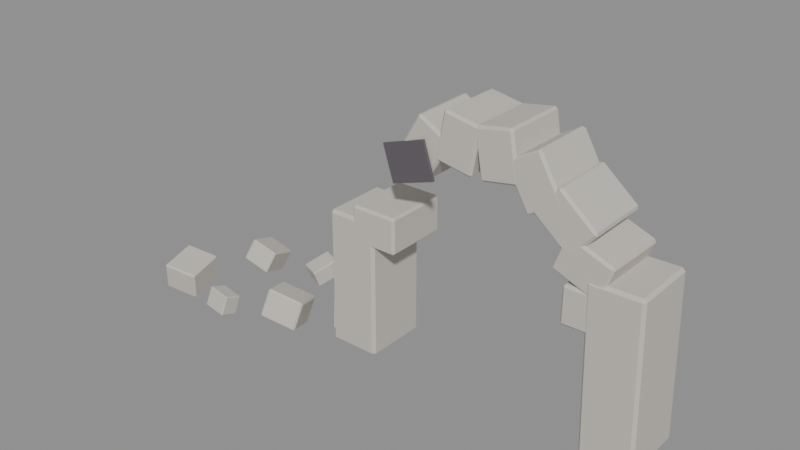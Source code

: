 # Source: source.blend  (saved by Blender 4.2.67; exported with 4.5.12 LTS)
import bpy
from mathutils import Matrix  # noqa: F401  (used for matrix-valued properties, if any)

bpy.ops.wm.read_factory_settings(use_empty=True)
scene = bpy.context.scene
scene.name = 'crystal-ruins-broken-arch-v05'

# ---- materials (node trees are filled in below, after node groups)
mat_crystalruins_stone = bpy.data.materials.new('CrystalRuins_Stone')
mat_crystalruins_stone.diffuse_color = (0.58, 0.55, 0.49, 1.0)
mat_crystalruins_fracture = bpy.data.materials.new('CrystalRuins_Fracture')
mat_crystalruins_fracture.diffuse_color = (0.12, 0.105, 0.12, 1.0)

# ---- material node trees
mat_crystalruins_stone.use_nodes = True; mat_crystalruins_stone.node_tree.nodes.clear()
_N = mat_crystalruins_stone.node_tree.nodes; _L = mat_crystalruins_stone.node_tree.links
n0 = _N.new('ShaderNodeBsdfPrincipled'); n0.name = 'Principled BSDF'; n0.location = (10, 300)
n0.inputs[0].default_value = (0.58, 0.55, 0.49, 1.0)
n0.inputs[2].default_value = 0.82
n0.inputs[27].default_value = (0.58, 0.55, 0.49, 1.0)
n1 = _N.new('ShaderNodeOutputMaterial'); n1.name = 'Material Output'; n1.location = (300, 300)
_L.new(n0.outputs[0], n1.inputs[0])
n1.is_active_output = True
mat_crystalruins_fracture.use_nodes = True; mat_crystalruins_fracture.node_tree.nodes.clear()
_N = mat_crystalruins_fracture.node_tree.nodes; _L = mat_crystalruins_fracture.node_tree.links
n0 = _N.new('ShaderNodeBsdfPrincipled'); n0.name = 'Principled BSDF'; n0.location = (10, 300)
n0.inputs[0].default_value = (0.12, 0.105, 0.12, 1.0)
n0.inputs[2].default_value = 0.9
n0.inputs[27].default_value = (0.12, 0.105, 0.12, 1.0)
n1 = _N.new('ShaderNodeOutputMaterial'); n1.name = 'Material Output'; n1.location = (300, 300)
_L.new(n0.outputs[0], n1.inputs[0])
n1.is_active_output = True

# ---- meshes
me_crystal_ruins_broken_arch_v05_stone_00_nocol_mesh = bpy.data.meshes.new('crystal-ruins-broken-arch-v05_stone_00_nocol_mesh')
me_crystal_ruins_broken_arch_v05_stone_00_nocol_mesh.from_pydata([(-0.7701, -0.9822, -2.09), (-0.7658, -0.9852, 2.09), (-0.7766, 0.9801, -2.088), (-0.7723, 0.9771, 2.091), (0.7723, -0.9771, -2.091), (0.7766, -0.9801, 2.088), (0.7658, 0.9852, -2.09), (0.7701, 0.9822, 2.09)], [], [(0, 1, 3, 2), (2, 3, 7, 6), (6, 7, 5, 4), (4, 5, 1, 0), (2, 6, 4, 0), (7, 3, 1, 5)])
me_crystal_ruins_broken_arch_v05_stone_00_nocol_mesh.materials.append(mat_crystalruins_stone)
me_crystal_ruins_broken_arch_v05_stone_00_nocol_mesh.update()
me_crystal_ruins_broken_arch_v05_stone_01_nocol_mesh = bpy.data.meshes.new('crystal-ruins-broken-arch-v05_stone_01_nocol_mesh')
me_crystal_ruins_broken_arch_v05_stone_01_nocol_mesh.from_pydata([(-0.7127, -0.9371, -2.508), (-0.8347, -1.02, 2.437), (-0.7072, 1.025, -2.475), (-0.8292, 0.942, 2.47), (0.8292, -0.942, -2.47), (0.7072, -1.025, 2.475), (0.8347, 1.02, -2.437), (0.7127, 0.9371, 2.508)], [], [(0, 1, 3, 2), (2, 3, 7, 6), (6, 7, 5, 4), (4, 5, 1, 0), (2, 6, 4, 0), (7, 3, 1, 5)])
me_crystal_ruins_broken_arch_v05_stone_01_nocol_mesh.materials.append(mat_crystalruins_stone)
me_crystal_ruins_broken_arch_v05_stone_01_nocol_mesh.update()
me_crystal_ruins_broken_arch_v05_voussoir_00_nocol_mesh = bpy.data.meshes.new('crystal-ruins-broken-arch-v05_voussoir_00_nocol_mesh')
me_crystal_ruins_broken_arch_v05_voussoir_00_nocol_mesh.from_pydata([(-0.7011, -0.9872, 0.556), (0.7179, -0.975, 0.556), (-0.7179, 0.975, 0.556), (0.7011, 0.9872, 0.556), (-0.7011, -0.9872, -0.556), (0.7179, -0.975, -0.556), (-0.7179, 0.975, -0.556), (0.7011, 0.9872, -0.556)], [], [(0, 1, 3, 2), (2, 3, 7, 6), (6, 7, 5, 4), (4, 5, 1, 0), (2, 6, 4, 0), (7, 3, 1, 5)])
me_crystal_ruins_broken_arch_v05_voussoir_00_nocol_mesh.materials.append(mat_crystalruins_stone)
me_crystal_ruins_broken_arch_v05_voussoir_00_nocol_mesh.update()
me_crystal_ruins_broken_arch_v05_voussoir_03_nocol_mesh = bpy.data.meshes.new('crystal-ruins-broken-arch-v05_voussoir_03_nocol_mesh')
me_crystal_ruins_broken_arch_v05_voussoir_03_nocol_mesh.from_pydata([(-0.8198, -0.9949, -0.3364), (-0.1104, -0.9831, 0.8925), (-0.8525, 0.9671, -0.3364), (-0.1431, 0.9789, 0.8925), (0.1431, -0.9789, -0.8925), (0.8525, -0.9671, 0.3364), (0.1104, 0.9831, -0.8925), (0.8198, 0.9949, 0.3364)], [], [(0, 1, 3, 2), (2, 3, 7, 6), (6, 7, 5, 4), (4, 5, 1, 0), (2, 6, 4, 0), (7, 3, 1, 5)])
me_crystal_ruins_broken_arch_v05_voussoir_03_nocol_mesh.materials.append(mat_crystalruins_stone)
me_crystal_ruins_broken_arch_v05_voussoir_03_nocol_mesh.update()
me_crystal_ruins_broken_arch_v05_voussoir_04_nocol_mesh = bpy.data.meshes.new('crystal-ruins-broken-arch-v05_voussoir_04_nocol_mesh')
me_crystal_ruins_broken_arch_v05_voussoir_04_nocol_mesh.from_pydata([(-0.6718, -0.9804, -0.6022), (-0.4254, -0.9807, 0.7953), (-0.6697, 0.9819, -0.6022), (-0.4233, 0.9816, 0.7953), (0.4233, -0.9816, -0.7953), (0.6697, -0.9819, 0.6022), (0.4254, 0.9807, -0.7953), (0.6718, 0.9804, 0.6022)], [], [(0, 1, 3, 2), (2, 3, 7, 6), (6, 7, 5, 4), (4, 5, 1, 0), (2, 6, 4, 0), (7, 3, 1, 5)])
me_crystal_ruins_broken_arch_v05_voussoir_04_nocol_mesh.materials.append(mat_crystalruins_stone)
me_crystal_ruins_broken_arch_v05_voussoir_04_nocol_mesh.update()
me_crystal_ruins_broken_arch_v05_voussoir_05_nocol_mesh = bpy.data.meshes.new('crystal-ruins-broken-arch-v05_voussoir_05_nocol_mesh')
me_crystal_ruins_broken_arch_v05_voussoir_05_nocol_mesh.from_pydata([(-0.4272, -0.9799, -0.7953), (-0.6737, -0.9792, 0.6022), (-0.4215, 0.9824, -0.7953), (-0.6679, 0.9831, 0.6022), (0.6679, -0.9831, -0.6022), (0.4215, -0.9824, 0.7953), (0.6737, 0.9792, -0.6022), (0.4272, 0.9799, 0.7953)], [], [(0, 1, 3, 2), (2, 3, 7, 6), (6, 7, 5, 4), (4, 5, 1, 0), (2, 6, 4, 0), (7, 3, 1, 5)])
me_crystal_ruins_broken_arch_v05_voussoir_05_nocol_mesh.materials.append(mat_crystalruins_stone)
me_crystal_ruins_broken_arch_v05_voussoir_05_nocol_mesh.update()
me_crystal_ruins_broken_arch_v05_voussoir_06_nocol_mesh = bpy.data.meshes.new('crystal-ruins-broken-arch-v05_voussoir_06_nocol_mesh')
me_crystal_ruins_broken_arch_v05_voussoir_06_nocol_mesh.from_pydata([(-0.132, -0.9805, -0.8925), (-0.8415, -0.9767, 0.3364), (-0.1216, 0.9818, -0.8925), (-0.8311, 0.9856, 0.3364), (0.8311, -0.9856, -0.3364), (0.1216, -0.9818, 0.8925), (0.8415, 0.9767, -0.3364), (0.132, 0.9805, 0.8925)], [], [(0, 1, 3, 2), (2, 3, 7, 6), (6, 7, 5, 4), (4, 5, 1, 0), (2, 6, 4, 0), (7, 3, 1, 5)])
me_crystal_ruins_broken_arch_v05_voussoir_06_nocol_mesh.materials.append(mat_crystalruins_stone)
me_crystal_ruins_broken_arch_v05_voussoir_06_nocol_mesh.update()
me_crystal_ruins_broken_arch_v05_voussoir_07_nocol_mesh = bpy.data.meshes.new('crystal-ruins-broken-arch-v05_voussoir_07_nocol_mesh')
me_crystal_ruins_broken_arch_v05_voussoir_07_nocol_mesh.from_pydata([(0.1907, -0.9803, -0.882), (-0.8963, -0.9854, 0.03012), (0.1815, 0.982, -0.882), (-0.9055, 0.9769, 0.03012), (0.9055, -0.9769, -0.03012), (-0.1815, -0.982, 0.882), (0.8963, 0.9854, -0.03012), (-0.1907, 0.9803, 0.882)], [], [(0, 1, 3, 2), (2, 3, 7, 6), (6, 7, 5, 4), (4, 5, 1, 0), (2, 6, 4, 0), (7, 3, 1, 5)])
me_crystal_ruins_broken_arch_v05_voussoir_07_nocol_mesh.materials.append(mat_crystalruins_stone)
me_crystal_ruins_broken_arch_v05_voussoir_07_nocol_mesh.update()
me_crystal_ruins_broken_arch_v05_voussoir_08_nocol_mesh = bpy.data.meshes.new('crystal-ruins-broken-arch-v05_voussoir_08_nocol_mesh')
me_crystal_ruins_broken_arch_v05_voussoir_08_nocol_mesh.from_pydata([(0.4597, -0.9892, -0.7652), (-0.8736, -0.9663, -0.2798), (0.4933, 0.9728, -0.7652), (-0.84, 0.9957, -0.2798), (0.84, -0.9957, 0.2798), (-0.4933, -0.9728, 0.7652), (0.8736, 0.9663, 0.2798), (-0.4597, 0.9892, 0.7652)], [], [(0, 1, 3, 2), (2, 3, 7, 6), (6, 7, 5, 4), (4, 5, 1, 0), (2, 6, 4, 0), (7, 3, 1, 5)])
me_crystal_ruins_broken_arch_v05_voussoir_08_nocol_mesh.materials.append(mat_crystalruins_stone)
me_crystal_ruins_broken_arch_v05_voussoir_08_nocol_mesh.update()
me_crystal_ruins_broken_arch_v05_voussoir_09_nocol_mesh = bpy.data.meshes.new('crystal-ruins-broken-arch-v05_voussoir_09_nocol_mesh')
me_crystal_ruins_broken_arch_v05_voussoir_09_nocol_mesh.from_pydata([(0.725, -0.9698, -0.556), (-0.6938, -0.9923, -0.556), (0.6938, 0.9923, -0.556), (-0.725, 0.9698, -0.556), (0.725, -0.9698, 0.556), (-0.6938, -0.9923, 0.556), (0.6938, 0.9923, 0.556), (-0.725, 0.9698, 0.556)], [], [(0, 1, 3, 2), (2, 3, 7, 6), (6, 7, 5, 4), (4, 5, 1, 0), (2, 6, 4, 0), (7, 3, 1, 5)])
me_crystal_ruins_broken_arch_v05_voussoir_09_nocol_mesh.materials.append(mat_crystalruins_stone)
me_crystal_ruins_broken_arch_v05_voussoir_09_nocol_mesh.update()
me_crystal_ruins_broken_arch_v05_fracture_00_nocol_mesh = bpy.data.meshes.new('crystal-ruins-broken-arch-v05_fracture_00_nocol_mesh')
me_crystal_ruins_broken_arch_v05_fracture_00_nocol_mesh.from_pydata([(-0.5118, 0.005922, -0.7533), (-0.8707, 0.0347, 0.2646), (-0.5062, 0.0757, -0.7533), (-0.8651, 0.1045, 0.2646), (0.8651, -0.1045, -0.2646), (0.5062, -0.0757, 0.7533), (0.8707, -0.0347, -0.2646), (0.5118, -0.005922, 0.7533)], [], [(0, 1, 3, 2), (2, 3, 7, 6), (6, 7, 5, 4), (4, 5, 1, 0), (2, 6, 4, 0), (7, 3, 1, 5)])
me_crystal_ruins_broken_arch_v05_fracture_00_nocol_mesh.materials.append(mat_crystalruins_fracture)
me_crystal_ruins_broken_arch_v05_fracture_00_nocol_mesh.update()
me_crystal_ruins_broken_arch_v05_stone_10_nocol_mesh = bpy.data.meshes.new('crystal-ruins-broken-arch-v05_stone_10_nocol_mesh')
me_crystal_ruins_broken_arch_v05_stone_10_nocol_mesh.from_pydata([(-0.3759, -0.9161, -0.3266), (-0.5825, -0.65, 0.5704), (-0.5749, 0.4116, -0.7663), (-0.7815, 0.6777, 0.1308), (0.7815, -0.6777, -0.1308), (0.5749, -0.4116, 0.7663), (0.5825, 0.65, -0.5704), (0.3759, 0.9161, 0.3266)], [], [(0, 1, 3, 2), (2, 3, 7, 6), (6, 7, 5, 4), (4, 5, 1, 0), (2, 6, 4, 0), (7, 3, 1, 5)])
me_crystal_ruins_broken_arch_v05_stone_10_nocol_mesh.materials.append(mat_crystalruins_stone)
me_crystal_ruins_broken_arch_v05_stone_10_nocol_mesh.update()
me_crystal_ruins_broken_arch_v05_stone_11_nocol_mesh = bpy.data.meshes.new('crystal-ruins-broken-arch-v05_stone_11_nocol_mesh')
me_crystal_ruins_broken_arch_v05_stone_11_nocol_mesh.from_pydata([(-0.4198, -0.4749, -0.3127), (-0.4893, -0.3292, 0.3896), (-0.4072, 0.3253, -0.4774), (-0.4766, 0.471, 0.2249), (0.4766, -0.471, -0.2249), (0.4072, -0.3253, 0.4774), (0.4893, 0.3292, -0.3896), (0.4198, 0.4749, 0.3127)], [], [(0, 1, 3, 2), (2, 3, 7, 6), (6, 7, 5, 4), (4, 5, 1, 0), (2, 6, 4, 0), (7, 3, 1, 5)])
me_crystal_ruins_broken_arch_v05_stone_11_nocol_mesh.materials.append(mat_crystalruins_stone)
me_crystal_ruins_broken_arch_v05_stone_11_nocol_mesh.update()
me_crystal_ruins_broken_arch_v05_stone_12_nocol_mesh = bpy.data.meshes.new('crystal-ruins-broken-arch-v05_stone_12_nocol_mesh')
me_crystal_ruins_broken_arch_v05_stone_12_nocol_mesh.from_pydata([(-0.4273, -0.7584, -0.1612), (-0.2912, -0.4693, 0.692), (-0.7669, 0.1517, -0.4155), (-0.6308, 0.4408, 0.4377), (0.6308, -0.4408, -0.4377), (0.7669, -0.1517, 0.4155), (0.2912, 0.4693, -0.692), (0.4273, 0.7584, 0.1612)], [], [(0, 1, 3, 2), (2, 3, 7, 6), (6, 7, 5, 4), (4, 5, 1, 0), (2, 6, 4, 0), (7, 3, 1, 5)])
me_crystal_ruins_broken_arch_v05_stone_12_nocol_mesh.materials.append(mat_crystalruins_stone)
me_crystal_ruins_broken_arch_v05_stone_12_nocol_mesh.update()
me_crystal_ruins_broken_arch_v05_stone_13_nocol_mesh = bpy.data.meshes.new('crystal-ruins-broken-arch-v05_stone_13_nocol_mesh')
me_crystal_ruins_broken_arch_v05_stone_13_nocol_mesh.from_pydata([(-0.4369, -0.1509, -0.4139), (-0.5169, -0.3222, 0.118), (-0.1351, 0.5916, -0.1294), (-0.2152, 0.4203, 0.4025), (0.2152, -0.4203, -0.4025), (0.1351, -0.5916, 0.1294), (0.5169, 0.3222, -0.118), (0.4369, 0.1509, 0.4139)], [], [(0, 1, 3, 2), (2, 3, 7, 6), (6, 7, 5, 4), (4, 5, 1, 0), (2, 6, 4, 0), (7, 3, 1, 5)])
me_crystal_ruins_broken_arch_v05_stone_13_nocol_mesh.materials.append(mat_crystalruins_stone)
me_crystal_ruins_broken_arch_v05_stone_13_nocol_mesh.update()
me_crystal_ruins_broken_arch_v05_stone_14_nocol_mesh = bpy.data.meshes.new('crystal-ruins-broken-arch-v05_stone_14_nocol_mesh')
me_crystal_ruins_broken_arch_v05_stone_14_nocol_mesh.from_pydata([(-0.4383, -0.3123, -0.1752), (-0.3674, -0.127, 0.4113), (-0.3995, 0.2063, -0.3437), (-0.3286, 0.3916, 0.2428), (0.3286, -0.3916, -0.2428), (0.3995, -0.2063, 0.3437), (0.3674, 0.127, -0.4113), (0.4383, 0.3123, 0.1752)], [], [(0, 1, 3, 2), (2, 3, 7, 6), (6, 7, 5, 4), (4, 5, 1, 0), (2, 6, 4, 0), (7, 3, 1, 5)])
me_crystal_ruins_broken_arch_v05_stone_14_nocol_mesh.materials.append(mat_crystalruins_stone)
me_crystal_ruins_broken_arch_v05_stone_14_nocol_mesh.update()
me_crystal_ruins_broken_arch_v05_stone_15_nocol_mesh = bpy.data.meshes.new('crystal-ruins-broken-arch-v05_stone_15_nocol_mesh')
me_crystal_ruins_broken_arch_v05_stone_15_nocol_mesh.from_pydata([(-0.3977, -0.6848, 0.009051), (-0.215, -0.3958, 0.6513), (-0.6409, 0.2928, -0.3615), (-0.4582, 0.5817, 0.2807), (0.4582, -0.5817, -0.2807), (0.6409, -0.2928, 0.3615), (0.215, 0.3958, -0.6513), (0.3977, 0.6848, -0.009051)], [], [(0, 1, 3, 2), (2, 3, 7, 6), (6, 7, 5, 4), (4, 5, 1, 0), (2, 6, 4, 0), (7, 3, 1, 5)])
me_crystal_ruins_broken_arch_v05_stone_15_nocol_mesh.materials.append(mat_crystalruins_stone)
me_crystal_ruins_broken_arch_v05_stone_15_nocol_mesh.update()
me_crystal_ruins_broken_arch_v05_stone_16_nocol_mesh = bpy.data.meshes.new('crystal-ruins-broken-arch-v05_stone_16_nocol_mesh')
me_crystal_ruins_broken_arch_v05_stone_16_nocol_mesh.from_pydata([(-0.4839, -0.6483, -0.45), (-0.3587, -0.7468, 0.413), (-0.7079, 0.5248, -0.2836), (-0.5827, 0.4263, 0.5794), (0.5827, -0.4263, -0.5794), (0.7079, -0.5248, 0.2836), (0.3587, 0.7468, -0.413), (0.4839, 0.6483, 0.45)], [], [(0, 1, 3, 2), (2, 3, 7, 6), (6, 7, 5, 4), (4, 5, 1, 0), (2, 6, 4, 0), (7, 3, 1, 5)])
me_crystal_ruins_broken_arch_v05_stone_16_nocol_mesh.materials.append(mat_crystalruins_stone)
me_crystal_ruins_broken_arch_v05_stone_16_nocol_mesh.update()

# ---- objects
ob_crystal_ruins_broken_arch_v05_stone_00_nocol = bpy.data.objects.new('crystal-ruins-broken-arch-v05_stone_00_nocol', me_crystal_ruins_broken_arch_v05_stone_00_nocol_mesh)
ob_crystal_ruins_broken_arch_v05_stone_01_nocol = bpy.data.objects.new('crystal-ruins-broken-arch-v05_stone_01_nocol', me_crystal_ruins_broken_arch_v05_stone_01_nocol_mesh)
ob_crystal_ruins_broken_arch_v05_voussoir_00_nocol = bpy.data.objects.new('crystal-ruins-broken-arch-v05_voussoir_00_nocol', me_crystal_ruins_broken_arch_v05_voussoir_00_nocol_mesh)
ob_crystal_ruins_broken_arch_v05_voussoir_03_nocol = bpy.data.objects.new('crystal-ruins-broken-arch-v05_voussoir_03_nocol', me_crystal_ruins_broken_arch_v05_voussoir_03_nocol_mesh)
ob_crystal_ruins_broken_arch_v05_voussoir_04_nocol = bpy.data.objects.new('crystal-ruins-broken-arch-v05_voussoir_04_nocol', me_crystal_ruins_broken_arch_v05_voussoir_04_nocol_mesh)
ob_crystal_ruins_broken_arch_v05_voussoir_05_nocol = bpy.data.objects.new('crystal-ruins-broken-arch-v05_voussoir_05_nocol', me_crystal_ruins_broken_arch_v05_voussoir_05_nocol_mesh)
ob_crystal_ruins_broken_arch_v05_voussoir_06_nocol = bpy.data.objects.new('crystal-ruins-broken-arch-v05_voussoir_06_nocol', me_crystal_ruins_broken_arch_v05_voussoir_06_nocol_mesh)
ob_crystal_ruins_broken_arch_v05_voussoir_07_nocol = bpy.data.objects.new('crystal-ruins-broken-arch-v05_voussoir_07_nocol', me_crystal_ruins_broken_arch_v05_voussoir_07_nocol_mesh)
ob_crystal_ruins_broken_arch_v05_voussoir_08_nocol = bpy.data.objects.new('crystal-ruins-broken-arch-v05_voussoir_08_nocol', me_crystal_ruins_broken_arch_v05_voussoir_08_nocol_mesh)
ob_crystal_ruins_broken_arch_v05_voussoir_09_nocol = bpy.data.objects.new('crystal-ruins-broken-arch-v05_voussoir_09_nocol', me_crystal_ruins_broken_arch_v05_voussoir_09_nocol_mesh)
ob_crystal_ruins_broken_arch_v05_fracture_00_nocol = bpy.data.objects.new('crystal-ruins-broken-arch-v05_fracture_00_nocol', me_crystal_ruins_broken_arch_v05_fracture_00_nocol_mesh)
ob_crystal_ruins_broken_arch_v05_stone_10_nocol = bpy.data.objects.new('crystal-ruins-broken-arch-v05_stone_10_nocol', me_crystal_ruins_broken_arch_v05_stone_10_nocol_mesh)
ob_crystal_ruins_broken_arch_v05_stone_11_nocol = bpy.data.objects.new('crystal-ruins-broken-arch-v05_stone_11_nocol', me_crystal_ruins_broken_arch_v05_stone_11_nocol_mesh)
ob_crystal_ruins_broken_arch_v05_stone_12_nocol = bpy.data.objects.new('crystal-ruins-broken-arch-v05_stone_12_nocol', me_crystal_ruins_broken_arch_v05_stone_12_nocol_mesh)
ob_crystal_ruins_broken_arch_v05_stone_13_nocol = bpy.data.objects.new('crystal-ruins-broken-arch-v05_stone_13_nocol', me_crystal_ruins_broken_arch_v05_stone_13_nocol_mesh)
ob_crystal_ruins_broken_arch_v05_stone_14_nocol = bpy.data.objects.new('crystal-ruins-broken-arch-v05_stone_14_nocol', me_crystal_ruins_broken_arch_v05_stone_14_nocol_mesh)
ob_crystal_ruins_broken_arch_v05_stone_15_nocol = bpy.data.objects.new('crystal-ruins-broken-arch-v05_stone_15_nocol', me_crystal_ruins_broken_arch_v05_stone_15_nocol_mesh)
ob_crystal_ruins_broken_arch_v05_stone_16_nocol = bpy.data.objects.new('crystal-ruins-broken-arch-v05_stone_16_nocol', me_crystal_ruins_broken_arch_v05_stone_16_nocol_mesh)

# ---- transforms, parenting, visibility, modifiers, constraints
ob_crystal_ruins_broken_arch_v05_stone_00_nocol.location = (-0.953, 0.0656, 2.332)
_m = ob_crystal_ruins_broken_arch_v05_stone_00_nocol.modifiers.new('WeatheredEdges', 'BEVEL')
_m.width = 0.08483
_m.width_pct = 0.08483
ob_crystal_ruins_broken_arch_v05_stone_01_nocol.location = (7.145, 0.0656, 2.717)
_m = ob_crystal_ruins_broken_arch_v05_stone_01_nocol.modifiers.new('WeatheredEdges', 'BEVEL')
_m.width = 0.08483
_m.width_pct = 0.08483
ob_crystal_ruins_broken_arch_v05_voussoir_00_nocol.location = (-0.1818, 0.0656, 4.258)
_m = ob_crystal_ruins_broken_arch_v05_voussoir_00_nocol.modifiers.new('WeatheredEdges', 'BEVEL')
_m.width = 0.06941
_m.width_pct = 0.06941
ob_crystal_ruins_broken_arch_v05_voussoir_03_nocol.location = (1.457, 0.0656, 7.097)
_m = ob_crystal_ruins_broken_arch_v05_voussoir_03_nocol.modifiers.new('WeatheredEdges', 'BEVEL')
_m.width = 0.06941
_m.width_pct = 0.06941
ob_crystal_ruins_broken_arch_v05_voussoir_04_nocol.location = (2.527, 0.0656, 7.486)
_m = ob_crystal_ruins_broken_arch_v05_voussoir_04_nocol.modifiers.new('WeatheredEdges', 'BEVEL')
_m.width = 0.06941
_m.width_pct = 0.06941
ob_crystal_ruins_broken_arch_v05_voussoir_05_nocol.location = (3.665, 0.0656, 7.486)
_m = ob_crystal_ruins_broken_arch_v05_voussoir_05_nocol.modifiers.new('WeatheredEdges', 'BEVEL')
_m.width = 0.06941
_m.width_pct = 0.06941
ob_crystal_ruins_broken_arch_v05_voussoir_06_nocol.location = (4.735, 0.0656, 7.097)
_m = ob_crystal_ruins_broken_arch_v05_voussoir_06_nocol.modifiers.new('WeatheredEdges', 'BEVEL')
_m.width = 0.06941
_m.width_pct = 0.06941
ob_crystal_ruins_broken_arch_v05_voussoir_07_nocol.location = (5.607, 0.0656, 6.365)
_m = ob_crystal_ruins_broken_arch_v05_voussoir_07_nocol.modifiers.new('WeatheredEdges', 'BEVEL')
_m.width = 0.06941
_m.width_pct = 0.06941
ob_crystal_ruins_broken_arch_v05_voussoir_08_nocol.location = (6.176, 0.0656, 5.379)
_m = ob_crystal_ruins_broken_arch_v05_voussoir_08_nocol.modifiers.new('WeatheredEdges', 'BEVEL')
_m.width = 0.06941
_m.width_pct = 0.06941
ob_crystal_ruins_broken_arch_v05_voussoir_09_nocol.location = (6.373, 0.0656, 4.258)
_m = ob_crystal_ruins_broken_arch_v05_voussoir_09_nocol.modifiers.new('WeatheredEdges', 'BEVEL')
_m.width = 0.06941
_m.width_pct = 0.06941
ob_crystal_ruins_broken_arch_v05_fracture_00_nocol.location = (1.064, -0.9352, 6.618)
_m = ob_crystal_ruins_broken_arch_v05_fracture_00_nocol.modifiers.new('WeatheredEdges', 'BEVEL')
_m.width = 0.0014
_m.width_pct = 0.0014
ob_crystal_ruins_broken_arch_v05_stone_10_nocol.location = (-1.531, 0.1591, 0.7459)
_m = ob_crystal_ruins_broken_arch_v05_stone_10_nocol.modifiers.new('WeatheredEdges', 'BEVEL')
_m.width = 0.0527
_m.width_pct = 0.0527
ob_crystal_ruins_broken_arch_v05_stone_11_nocol.location = (-2.488, 1.789, 0.6211)
_m = ob_crystal_ruins_broken_arch_v05_stone_11_nocol.modifiers.new('WeatheredEdges', 'BEVEL')
_m.width = 0.03963
_m.width_pct = 0.03963
ob_crystal_ruins_broken_arch_v05_stone_12_nocol.location = (-3.444, -1.031, 0.7211)
_m = ob_crystal_ruins_broken_arch_v05_stone_12_nocol.modifiers.new('WeatheredEdges', 'BEVEL')
_m.width = 0.05011
_m.width_pct = 0.05011
ob_crystal_ruins_broken_arch_v05_stone_13_nocol.location = (-4.4, 1.515, 0.5391)
_m = ob_crystal_ruins_broken_arch_v05_stone_13_nocol.modifiers.new('WeatheredEdges', 'BEVEL')
_m.width = 0.03105
_m.width_pct = 0.03105
ob_crystal_ruins_broken_arch_v05_stone_14_nocol.location = (-5.357, -1.876, 0.5678)
_m = ob_crystal_ruins_broken_arch_v05_stone_14_nocol.modifiers.new('WeatheredEdges', 'BEVEL')
_m.width = 0.03007
_m.width_pct = 0.03007
ob_crystal_ruins_broken_arch_v05_stone_15_nocol.location = (-6.313, 0.946, 0.6248)
_m = ob_crystal_ruins_broken_arch_v05_stone_15_nocol.modifiers.new('WeatheredEdges', 'BEVEL')
_m.width = 0.04002
_m.width_pct = 0.04002
ob_crystal_ruins_broken_arch_v05_stone_16_nocol.location = (-7.269, -1.43, 0.7036)
_m = ob_crystal_ruins_broken_arch_v05_stone_16_nocol.modifiers.new('WeatheredEdges', 'BEVEL')
_m.width = 0.04827
_m.width_pct = 0.04827

# ---- collection membership
scene.collection.objects.link(ob_crystal_ruins_broken_arch_v05_stone_00_nocol)
scene.collection.objects.link(ob_crystal_ruins_broken_arch_v05_stone_01_nocol)
scene.collection.objects.link(ob_crystal_ruins_broken_arch_v05_voussoir_00_nocol)
scene.collection.objects.link(ob_crystal_ruins_broken_arch_v05_voussoir_03_nocol)
scene.collection.objects.link(ob_crystal_ruins_broken_arch_v05_voussoir_04_nocol)
scene.collection.objects.link(ob_crystal_ruins_broken_arch_v05_voussoir_05_nocol)
scene.collection.objects.link(ob_crystal_ruins_broken_arch_v05_voussoir_06_nocol)
scene.collection.objects.link(ob_crystal_ruins_broken_arch_v05_voussoir_07_nocol)
scene.collection.objects.link(ob_crystal_ruins_broken_arch_v05_voussoir_08_nocol)
scene.collection.objects.link(ob_crystal_ruins_broken_arch_v05_voussoir_09_nocol)
scene.collection.objects.link(ob_crystal_ruins_broken_arch_v05_fracture_00_nocol)
scene.collection.objects.link(ob_crystal_ruins_broken_arch_v05_stone_10_nocol)
scene.collection.objects.link(ob_crystal_ruins_broken_arch_v05_stone_11_nocol)
scene.collection.objects.link(ob_crystal_ruins_broken_arch_v05_stone_12_nocol)
scene.collection.objects.link(ob_crystal_ruins_broken_arch_v05_stone_13_nocol)
scene.collection.objects.link(ob_crystal_ruins_broken_arch_v05_stone_14_nocol)
scene.collection.objects.link(ob_crystal_ruins_broken_arch_v05_stone_15_nocol)
scene.collection.objects.link(ob_crystal_ruins_broken_arch_v05_stone_16_nocol)

# ---- scene / render settings (as saved in the file)
scene.frame_start = 1; scene.frame_end = 1; scene.frame_set(1)
scene.render.engine = 'BLENDER_EEVEE_NEXT'
bpy.context.view_layer.update()

# ---- added for rendering (the .blend has no active camera and no usable light): camera, sun + grey world if the file has none
cam_auto = bpy.data.cameras.new('AutoCamera')
cam_auto.lens = 50.0
cam_auto.sensor_width = 36.0
cam_auto.clip_end = 1000.0
ob_auto_camera = bpy.data.objects.new('AutoCamera', cam_auto)
scene.collection.objects.link(ob_auto_camera)
ob_auto_camera.location = (17.1373, -20.5553, 17.8381)
ob_auto_camera.rotation_euler = (1.09748, -7.21219e-08, 0.694738)
scene.camera = ob_auto_camera
light_auto_sun = bpy.data.lights.new('AutoSun', 'SUN')
light_auto_sun.energy = 3.0
light_auto_sun.angle = 0.0523599
ob_auto_sun = bpy.data.objects.new('AutoSun', light_auto_sun)
scene.collection.objects.link(ob_auto_sun)
ob_auto_sun.rotation_euler = (0.872665, 0.174533, 0.523599)
if scene.world is None:
    world_auto = bpy.data.worlds.new('AutoWorld')
    world_auto.color = (0.3, 0.3, 0.3)
    scene.world = world_auto
bpy.context.view_layer.update()
